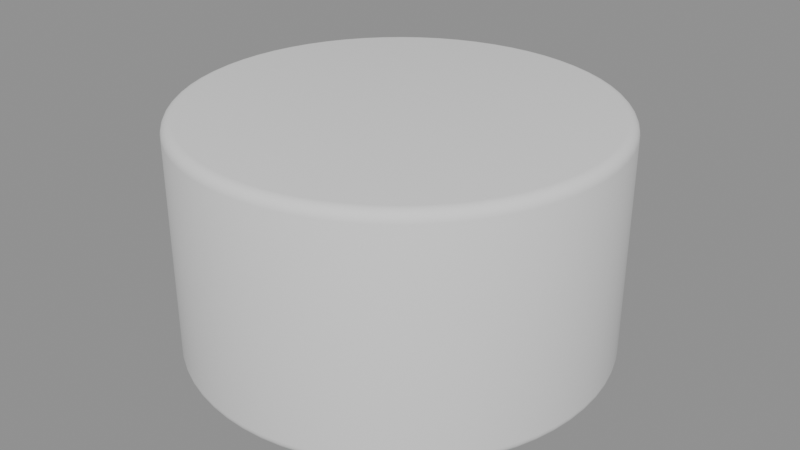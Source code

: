 # Source: p0103.blend  (saved by Blender 4.5.90; exported with 4.5.12 LTS)
import bpy
from mathutils import Matrix  # noqa: F401  (used for matrix-valued properties, if any)

bpy.ops.wm.read_factory_settings(use_empty=True)
scene = bpy.context.scene
scene.name = 'Scene'

# ---- collections
col_asset_p0103 = bpy.data.collections.new('Asset_p0103'); scene.collection.children.link(col_asset_p0103)

# ---- meshes
me_cylinder = bpy.data.meshes.new('Cylinder')
me_cylinder.from_pydata([(0.0, 0.4, -0.225), (0.0, 0.4, 0.225), (0.03921, 0.3981, -0.225), (0.03921, 0.3981, 0.225), (0.07804, 0.3923, -0.225), (0.07804, 0.3923, 0.225), (0.1161, 0.3828, -0.225), (0.1161, 0.3828, 0.225), (0.1531, 0.3696, -0.225), (0.1531, 0.3696, 0.225), (0.1886, 0.3528, -0.225), (0.1886, 0.3528, 0.225), (0.2222, 0.3326, -0.225), (0.2222, 0.3326, 0.225), (0.2538, 0.3092, -0.225), (0.2538, 0.3092, 0.225), (0.2828, 0.2828, -0.225), (0.2828, 0.2828, 0.225), (0.3092, 0.2538, -0.225), (0.3092, 0.2538, 0.225), (0.3326, 0.2222, -0.225), (0.3326, 0.2222, 0.225), (0.3528, 0.1886, -0.225), (0.3528, 0.1886, 0.225), (0.3696, 0.1531, -0.225), (0.3696, 0.1531, 0.225), (0.3828, 0.1161, -0.225), (0.3828, 0.1161, 0.225), (0.3923, 0.07804, -0.225), (0.3923, 0.07804, 0.225), (0.3981, 0.03921, -0.225), (0.3981, 0.03921, 0.225), (0.4, 0.0, -0.225), (0.4, 0.0, 0.225), (0.3981, -0.03921, -0.225), (0.3981, -0.03921, 0.225), (0.3923, -0.07804, -0.225), (0.3923, -0.07804, 0.225), (0.3828, -0.1161, -0.225), (0.3828, -0.1161, 0.225), (0.3696, -0.1531, -0.225), (0.3696, -0.1531, 0.225), (0.3528, -0.1886, -0.225), (0.3528, -0.1886, 0.225), (0.3326, -0.2222, -0.225), (0.3326, -0.2222, 0.225), (0.3092, -0.2538, -0.225), (0.3092, -0.2538, 0.225), (0.2828, -0.2828, -0.225), (0.2828, -0.2828, 0.225), (0.2538, -0.3092, -0.225), (0.2538, -0.3092, 0.225), (0.2222, -0.3326, -0.225), (0.2222, -0.3326, 0.225), (0.1886, -0.3528, -0.225), (0.1886, -0.3528, 0.225), (0.1531, -0.3696, -0.225), (0.1531, -0.3696, 0.225), (0.1161, -0.3828, -0.225), (0.1161, -0.3828, 0.225), (0.07804, -0.3923, -0.225), (0.07804, -0.3923, 0.225), (0.03921, -0.3981, -0.225), (0.03921, -0.3981, 0.225), (0.0, -0.4, -0.225), (0.0, -0.4, 0.225), (-0.03921, -0.3981, -0.225), (-0.03921, -0.3981, 0.225), (-0.07804, -0.3923, -0.225), (-0.07804, -0.3923, 0.225), (-0.1161, -0.3828, -0.225), (-0.1161, -0.3828, 0.225), (-0.1531, -0.3696, -0.225), (-0.1531, -0.3696, 0.225), (-0.1886, -0.3528, -0.225), (-0.1886, -0.3528, 0.225), (-0.2222, -0.3326, -0.225), (-0.2222, -0.3326, 0.225), (-0.2538, -0.3092, -0.225), (-0.2538, -0.3092, 0.225), (-0.2828, -0.2828, -0.225), (-0.2828, -0.2828, 0.225), (-0.3092, -0.2538, -0.225), (-0.3092, -0.2538, 0.225), (-0.3326, -0.2222, -0.225), (-0.3326, -0.2222, 0.225), (-0.3528, -0.1886, -0.225), (-0.3528, -0.1886, 0.225), (-0.3696, -0.1531, -0.225), (-0.3696, -0.1531, 0.225), (-0.3828, -0.1161, -0.225), (-0.3828, -0.1161, 0.225), (-0.3923, -0.07804, -0.225), (-0.3923, -0.07804, 0.225), (-0.3981, -0.03921, -0.225), (-0.3981, -0.03921, 0.225), (-0.4, 0.0, -0.225), (-0.4, 0.0, 0.225), (-0.3981, 0.03921, -0.225), (-0.3981, 0.03921, 0.225), (-0.3923, 0.07804, -0.225), (-0.3923, 0.07804, 0.225), (-0.3828, 0.1161, -0.225), (-0.3828, 0.1161, 0.225), (-0.3696, 0.1531, -0.225), (-0.3696, 0.1531, 0.225), (-0.3528, 0.1886, -0.225), (-0.3528, 0.1886, 0.225), (-0.3326, 0.2222, -0.225), (-0.3326, 0.2222, 0.225), (-0.3092, 0.2538, -0.225), (-0.3092, 0.2538, 0.225), (-0.2828, 0.2828, -0.225), (-0.2828, 0.2828, 0.225), (-0.2538, 0.3092, -0.225), (-0.2538, 0.3092, 0.225), (-0.2222, 0.3326, -0.225), (-0.2222, 0.3326, 0.225), (-0.1886, 0.3528, -0.225), (-0.1886, 0.3528, 0.225), (-0.1531, 0.3696, -0.225), (-0.1531, 0.3696, 0.225), (-0.1161, 0.3828, -0.225), (-0.1161, 0.3828, 0.225), (-0.07804, 0.3923, -0.225), (-0.07804, 0.3923, 0.225), (-0.03921, 0.3981, -0.225), (-0.03921, 0.3981, 0.225)], [], [(0, 1, 3, 2), (2, 3, 5, 4), (4, 5, 7, 6), (6, 7, 9, 8), (8, 9, 11, 10), (10, 11, 13, 12), (12, 13, 15, 14), (14, 15, 17, 16), (16, 17, 19, 18), (18, 19, 21, 20), (20, 21, 23, 22), (22, 23, 25, 24), (24, 25, 27, 26), (26, 27, 29, 28), (28, 29, 31, 30), (30, 31, 33, 32), (32, 33, 35, 34), (34, 35, 37, 36), (36, 37, 39, 38), (38, 39, 41, 40), (40, 41, 43, 42), (42, 43, 45, 44), (44, 45, 47, 46), (46, 47, 49, 48), (48, 49, 51, 50), (50, 51, 53, 52), (52, 53, 55, 54), (54, 55, 57, 56), (56, 57, 59, 58), (58, 59, 61, 60), (60, 61, 63, 62), (62, 63, 65, 64), (64, 65, 67, 66), (66, 67, 69, 68), (68, 69, 71, 70), (70, 71, 73, 72), (72, 73, 75, 74), (74, 75, 77, 76), (76, 77, 79, 78), (78, 79, 81, 80), (80, 81, 83, 82), (82, 83, 85, 84), (84, 85, 87, 86), (86, 87, 89, 88), (88, 89, 91, 90), (90, 91, 93, 92), (92, 93, 95, 94), (94, 95, 97, 96), (96, 97, 99, 98), (98, 99, 101, 100), (100, 101, 103, 102), (102, 103, 105, 104), (104, 105, 107, 106), (106, 107, 109, 108), (108, 109, 111, 110), (110, 111, 113, 112), (112, 113, 115, 114), (114, 115, 117, 116), (116, 117, 119, 118), (118, 119, 121, 120), (120, 121, 123, 122), (122, 123, 125, 124), (3, 1, 127, 125, 123, 121, 119, 117, 115, 113, 111, 109, 107, 105, 103, 101, 99, 97, 95, 93, 91, 89, 87, 85, 83, 81, 79, 77, 75, 73, 71, 69, 67, 65, 63, 61, 59, 57, 55, 53, 51, 49, 47, 45, 43, 41, 39, 37, 35, 33, 31, 29, 27, 25, 23, 21, 19, 17, 15, 13, 11, 9, 7, 5), (124, 125, 127, 126), (126, 127, 1, 0), (0, 2, 4, 6, 8, 10, 12, 14, 16, 18, 20, 22, 24, 26, 28, 30, 32, 34, 36, 38, 40, 42, 44, 46, 48, 50, 52, 54, 56, 58, 60, 62, 64, 66, 68, 70, 72, 74, 76, 78, 80, 82, 84, 86, 88, 90, 92, 94, 96, 98, 100, 102, 104, 106, 108, 110, 112, 114, 116, 118, 120, 122, 124, 126)])
me_cylinder.polygons.foreach_set('use_smooth', [True] * 66)
_uv = me_cylinder.uv_layers.new(name='UVMap')
_uv.uv.foreach_set('vector', [1.0, 0.5, 1.0, 1.0, 0.9844, 1.0, 0.9844, 0.5, 0.9844, 0.5, 0.9844, 1.0, 0.9688, 1.0, 0.9688, 0.5, 0.9688, 0.5, 0.9688, 1.0, 0.9531, 1.0, 0.9531, 0.5, 0.9531, 0.5, 0.9531, 1.0, 0.9375, 1.0, 0.9375, 0.5, 0.9375, 0.5, 0.9375, 1.0, 0.9219, 1.0, 0.9219, 0.5, 0.9219, 0.5, 0.9219, 1.0, 0.9062, 1.0, 0.9062, 0.5, 0.9062, 0.5, 0.9062, 1.0, 0.8906, 1.0, 0.8906, 0.5, 0.8906, 0.5, 0.8906, 1.0, 0.875, 1.0, 0.875, 0.5, 0.875, 0.5, 0.875, 1.0, 0.8594, 1.0, 0.8594, 0.5, 0.8594, 0.5, 0.8594, 1.0, 0.8438, 1.0, 0.8438, 0.5, 0.8438, 0.5, 0.8438, 1.0, 0.8281, 1.0, 0.8281, 0.5, 0.8281, 0.5, 0.8281, 1.0, 0.8125, 1.0, 0.8125, 0.5, 0.8125, 0.5, 0.8125, 1.0, 0.7969, 1.0, 0.7969, 0.5, 0.7969, 0.5, 0.7969, 1.0, 0.7812, 1.0, 0.7812, 0.5, 0.7812, 0.5, 0.7812, 1.0, 0.7656, 1.0, 0.7656, 0.5, 0.7656, 0.5, 0.7656, 1.0, 0.75, 1.0, 0.75, 0.5, 0.75, 0.5, 0.75, 1.0, 0.7344, 1.0, 0.7344, 0.5, 0.7344, 0.5, 0.7344, 1.0, 0.7188, 1.0, 0.7188, 0.5, 0.7188, 0.5, 0.7188, 1.0, 0.7031, 1.0, 0.7031, 0.5, 0.7031, 0.5, 0.7031, 1.0, 0.6875, 1.0, 0.6875, 0.5, 0.6875, 0.5, 0.6875, 1.0, 0.6719, 1.0, 0.6719, 0.5, 0.6719, 0.5, 0.6719, 1.0, 0.6562, 1.0, 0.6562, 0.5, 0.6562, 0.5, 0.6562, 1.0, 0.6406, 1.0, 0.6406, 0.5, 0.6406, 0.5, 0.6406, 1.0, 0.625, 1.0, 0.625, 0.5, 0.625, 0.5, 0.625, 1.0, 0.6094, 1.0, 0.6094, 0.5, 0.6094, 0.5, 0.6094, 1.0, 0.5938, 1.0, 0.5938, 0.5, 0.5938, 0.5, 0.5938, 1.0, 0.5781, 1.0, 0.5781, 0.5, 0.5781, 0.5, 0.5781, 1.0, 0.5625, 1.0, 0.5625, 0.5, 0.5625, 0.5, 0.5625, 1.0, 0.5469, 1.0, 0.5469, 0.5, 0.5469, 0.5, 0.5469, 1.0, 0.5312, 1.0, 0.5312, 0.5, 0.5312, 0.5, 0.5312, 1.0, 0.5156, 1.0, 0.5156, 0.5, 0.5156, 0.5, 0.5156, 1.0, 0.5, 1.0, 0.5, 0.5, 0.5, 0.5, 0.5, 1.0, 0.4844, 1.0, 0.4844, 0.5, 0.4844, 0.5, 0.4844, 1.0, 0.4688, 1.0, 0.4688, 0.5, 0.4688, 0.5, 0.4688, 1.0, 0.4531, 1.0, 0.4531, 0.5, 0.4531, 0.5, 0.4531, 1.0, 0.4375, 1.0, 0.4375, 0.5, 0.4375, 0.5, 0.4375, 1.0, 0.4219, 1.0, 0.4219, 0.5, 0.4219, 0.5, 0.4219, 1.0, 0.4062, 1.0, 0.4062, 0.5, 0.4062, 0.5, 0.4062, 1.0, 0.3906, 1.0, 0.3906, 0.5, 0.3906, 0.5, 0.3906, 1.0, 0.375, 1.0, 0.375, 0.5, 0.375, 0.5, 0.375, 1.0, 0.3594, 1.0, 0.3594, 0.5, 0.3594, 0.5, 0.3594, 1.0, 0.3438, 1.0, 0.3438, 0.5, 0.3438, 0.5, 0.3438, 1.0, 0.3281, 1.0, 0.3281, 0.5, 0.3281, 0.5, 0.3281, 1.0, 0.3125, 1.0, 0.3125, 0.5, 0.3125, 0.5, 0.3125, 1.0, 0.2969, 1.0, 0.2969, 0.5, 0.2969, 0.5, 0.2969, 1.0, 0.2812, 1.0, 0.2812, 0.5, 0.2812, 0.5, 0.2812, 1.0, 0.2656, 1.0, 0.2656, 0.5, 0.2656, 0.5, 0.2656, 1.0, 0.25, 1.0, 0.25, 0.5, 0.25, 0.5, 0.25, 1.0, 0.2344, 1.0, 0.2344, 0.5, 0.2344, 0.5, 0.2344, 1.0, 0.2188, 1.0, 0.2188, 0.5, 0.2188, 0.5, 0.2188, 1.0, 0.2031, 1.0, 0.2031, 0.5, 0.2031, 0.5, 0.2031, 1.0, 0.1875, 1.0, 0.1875, 0.5, 0.1875, 0.5, 0.1875, 1.0, 0.1719, 1.0, 0.1719, 0.5, 0.1719, 0.5, 0.1719, 1.0, 0.1562, 1.0, 0.1562, 0.5, 0.1562, 0.5, 0.1562, 1.0, 0.1406, 1.0, 0.1406, 0.5, 0.1406, 0.5, 0.1406, 1.0, 0.125, 1.0, 0.125, 0.5, 0.125, 0.5, 0.125, 1.0, 0.1094, 1.0, 0.1094, 0.5, 0.1094, 0.5, 0.1094, 1.0, 0.09375, 1.0, 0.09375, 0.5, 0.09375, 0.5, 0.09375, 1.0, 0.07812, 1.0, 0.07812, 0.5, 0.07812, 0.5, 0.07812, 1.0, 0.0625, 1.0, 0.0625, 0.5, 0.0625, 0.5, 0.0625, 1.0, 0.04688, 1.0, 0.04688, 0.5, 0.04688, 0.5, 0.04688, 1.0, 0.03125, 1.0, 0.03125, 0.5, 0.2735, 0.4888, 0.25, 0.49, 0.2265, 0.4888, 0.2032, 0.4854, 0.1803, 0.4797, 0.1582, 0.4717, 0.1369, 0.4617, 0.1167, 0.4496, 0.09775, 0.4355, 0.08029, 0.4197, 0.06448, 0.4023, 0.05045, 0.3833, 0.03834, 0.3631, 0.02827, 0.3418, 0.02033, 0.3197, 0.01461, 0.2968, 0.01116, 0.2735, 0.01, 0.25, 0.01116, 0.2265, 0.01461, 0.2032, 0.02033, 0.1803, 0.02827, 0.1582, 0.03834, 0.1369, 0.05045, 0.1167, 0.06448, 0.09775, 0.08029, 0.08029, 0.09775, 0.06448, 0.1167, 0.05045, 0.1369, 0.03834, 0.1582, 0.02827, 0.1803, 0.02033, 0.2032, 0.01461, 0.2265, 0.01116, 0.25, 0.01, 0.2735, 0.01116, 0.2968, 0.01461, 0.3197, 0.02033, 0.3418, 0.02827, 0.3631, 0.03834, 0.3833, 0.05045, 0.4023, 0.06448, 0.4197, 0.08029, 0.4355, 0.09775, 0.4496, 0.1167, 0.4617, 0.1369, 0.4717, 0.1582, 0.4797, 0.1803, 0.4854, 0.2032, 0.4888, 0.2265, 0.49, 0.25, 0.4888, 0.2735, 0.4854, 0.2968, 0.4797, 0.3197, 0.4717, 0.3418, 0.4617, 0.3631, 0.4496, 0.3833, 0.4355, 0.4023, 0.4197, 0.4197, 0.4023, 0.4355, 0.3833, 0.4496, 0.3631, 0.4617, 0.3418, 0.4717, 0.3197, 0.4797, 0.2968, 0.4854, 0.03125, 0.5, 0.03125, 1.0, 0.01562, 1.0, 0.01562, 0.5, 0.01562, 0.5, 0.01562, 1.0, 0.0, 1.0, 0.0, 0.5, 0.75, 0.49, 0.7735, 0.4888, 0.7968, 0.4854, 0.8197, 0.4797, 0.8418, 0.4717, 0.8631, 0.4617, 0.8833, 0.4496, 0.9023, 0.4355, 0.9197, 0.4197, 0.9355, 0.4023, 0.9496, 0.3833, 0.9617, 0.3631, 0.9717, 0.3418, 0.9797, 0.3197, 0.9854, 0.2968, 0.9888, 0.2735, 0.99, 0.25, 0.9888, 0.2265, 0.9854, 0.2032, 0.9797, 0.1803, 0.9717, 0.1582, 0.9617, 0.1369, 0.9496, 0.1167, 0.9355, 0.09775, 0.9197, 0.08029, 0.9023, 0.06448, 0.8833, 0.05045, 0.8631, 0.03834, 0.8418, 0.02827, 0.8197, 0.02033, 0.7968, 0.01461, 0.7735, 0.01116, 0.75, 0.01, 0.7265, 0.01116, 0.7032, 0.01461, 0.6803, 0.02033, 0.6582, 0.02827, 0.6369, 0.03834, 0.6167, 0.05045, 0.5977, 0.06448, 0.5803, 0.08029, 0.5645, 0.09775, 0.5504, 0.1167, 0.5383, 0.1369, 0.5283, 0.1582, 0.5203, 0.1803, 0.5146, 0.2032, 0.5112, 0.2265, 0.51, 0.25, 0.5112, 0.2735, 0.5146, 0.2968, 0.5203, 0.3197, 0.5283, 0.3418, 0.5383, 0.3631, 0.5504, 0.3833, 0.5645, 0.4023, 0.5803, 0.4197, 0.5977, 0.4355, 0.6167, 0.4496, 0.6369, 0.4617, 0.6582, 0.4717, 0.6803, 0.4797, 0.7032, 0.4854, 0.7265, 0.4888])
me_cylinder.update()

# ---- objects
ob_pufcilindrico = bpy.data.objects.new('PufCilindrico', me_cylinder)

# ---- transforms, parenting, visibility, modifiers, constraints
ob_pufcilindrico.location = (0.0, 0.0, 0.225)
_m = ob_pufcilindrico.modifiers.new('Bisel', 'BEVEL')
_m.width = 0.02
_m.width_pct = 0.02
_m.segments = 5

# ---- collection membership
col_asset_p0103.objects.link(ob_pufcilindrico)

# ---- scene / render settings (as saved in the file)
scene.frame_start = 1; scene.frame_end = 250; scene.frame_set(1)
scene.render.engine = 'BLENDER_EEVEE_NEXT'
bpy.context.view_layer.update()

# ---- added for rendering (the .blend has no active camera and no usable light): camera, sun + grey world if the file has none
cam_auto = bpy.data.cameras.new('AutoCamera')
cam_auto.lens = 50.0
cam_auto.sensor_width = 36.0
cam_auto.clip_end = 1000.0
ob_auto_camera = bpy.data.objects.new('AutoCamera', cam_auto)
scene.collection.objects.link(ob_auto_camera)
ob_auto_camera.location = (1.12653, -1.35184, 1.12623)
ob_auto_camera.rotation_euler = (1.09748, -7.21219e-08, 0.694738)
scene.camera = ob_auto_camera
light_auto_sun = bpy.data.lights.new('AutoSun', 'SUN')
light_auto_sun.energy = 3.0
light_auto_sun.angle = 0.0523599
ob_auto_sun = bpy.data.objects.new('AutoSun', light_auto_sun)
scene.collection.objects.link(ob_auto_sun)
ob_auto_sun.rotation_euler = (0.872665, 0.174533, 0.523599)
if scene.world is None:
    world_auto = bpy.data.worlds.new('AutoWorld')
    world_auto.color = (0.3, 0.3, 0.3)
    scene.world = world_auto
bpy.context.view_layer.update()
